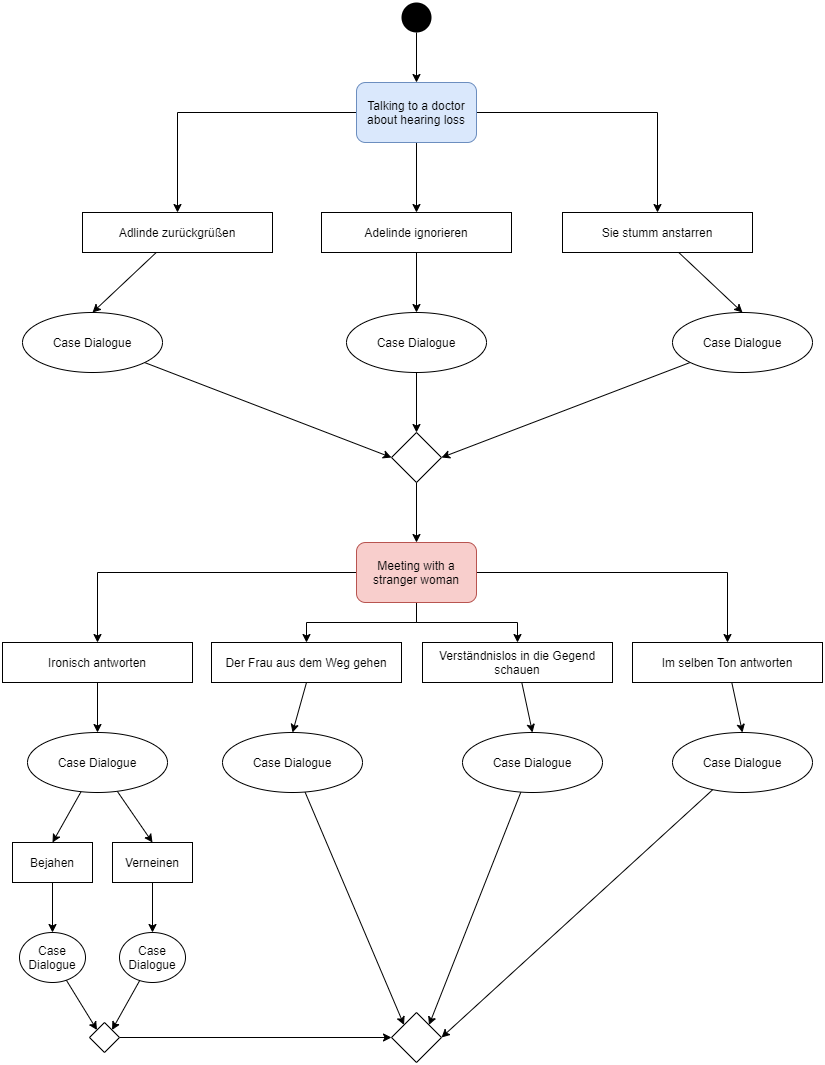

The diagram above was exported from draw.io. Its source (the exported page's mxGraphModel, read from the mxfile embedded in the PNG):
<mxGraphModel dx="1422" dy="822" grid="1" gridSize="10" guides="1" tooltips="1" connect="1" arrows="1" fold="1" page="1" pageScale="1" pageWidth="827" pageHeight="1169" math="0" shadow="0">
  <root>
    <mxCell id="0" />
    <mxCell id="1" parent="0" />
    <mxCell id="-uLzlAx8ujhKTFn1Mfdr-14" style="edgeStyle=orthogonalEdgeStyle;rounded=0;orthogonalLoop=1;jettySize=auto;html=1;entryX=0.5;entryY=0;entryDx=0;entryDy=0;" parent="1" source="-uLzlAx8ujhKTFn1Mfdr-1" target="-uLzlAx8ujhKTFn1Mfdr-4" edge="1">
      <mxGeometry relative="1" as="geometry" />
    </mxCell>
    <mxCell id="-uLzlAx8ujhKTFn1Mfdr-19" style="edgeStyle=orthogonalEdgeStyle;rounded=0;orthogonalLoop=1;jettySize=auto;html=1;entryX=0.5;entryY=0;entryDx=0;entryDy=0;" parent="1" source="-uLzlAx8ujhKTFn1Mfdr-1" target="-uLzlAx8ujhKTFn1Mfdr-18" edge="1">
      <mxGeometry relative="1" as="geometry" />
    </mxCell>
    <mxCell id="-uLzlAx8ujhKTFn1Mfdr-20" style="edgeStyle=orthogonalEdgeStyle;rounded=0;orthogonalLoop=1;jettySize=auto;html=1;entryX=0.5;entryY=0;entryDx=0;entryDy=0;" parent="1" source="-uLzlAx8ujhKTFn1Mfdr-1" target="-uLzlAx8ujhKTFn1Mfdr-17" edge="1">
      <mxGeometry relative="1" as="geometry" />
    </mxCell>
    <mxCell id="-uLzlAx8ujhKTFn1Mfdr-1" value="Talking to a doctor about hearing loss" style="rounded=1;whiteSpace=wrap;html=1;fillColor=#dae8fc;strokeColor=#6c8ebf;" parent="1" vertex="1">
      <mxGeometry x="354" y="100" width="120" height="60" as="geometry" />
    </mxCell>
    <mxCell id="-uLzlAx8ujhKTFn1Mfdr-29" style="edgeStyle=none;rounded=0;orthogonalLoop=1;jettySize=auto;html=1;entryX=0.5;entryY=0;entryDx=0;entryDy=0;" parent="1" source="-uLzlAx8ujhKTFn1Mfdr-4" target="-uLzlAx8ujhKTFn1Mfdr-26" edge="1">
      <mxGeometry relative="1" as="geometry" />
    </mxCell>
    <mxCell id="-uLzlAx8ujhKTFn1Mfdr-4" value="Sie stumm anstarren" style="rounded=0;whiteSpace=wrap;html=1;" parent="1" vertex="1">
      <mxGeometry x="560" y="230" width="190" height="40" as="geometry" />
    </mxCell>
    <mxCell id="-uLzlAx8ujhKTFn1Mfdr-11" style="edgeStyle=orthogonalEdgeStyle;rounded=0;orthogonalLoop=1;jettySize=auto;html=1;" parent="1" source="-uLzlAx8ujhKTFn1Mfdr-7" target="-uLzlAx8ujhKTFn1Mfdr-1" edge="1">
      <mxGeometry relative="1" as="geometry" />
    </mxCell>
    <mxCell id="-uLzlAx8ujhKTFn1Mfdr-7" value="" style="ellipse;fillColor=#000000;strokeColor=none;" parent="1" vertex="1">
      <mxGeometry x="399" y="20" width="30" height="30" as="geometry" />
    </mxCell>
    <mxCell id="-uLzlAx8ujhKTFn1Mfdr-27" style="rounded=0;orthogonalLoop=1;jettySize=auto;html=1;entryX=0.5;entryY=0;entryDx=0;entryDy=0;" parent="1" source="-uLzlAx8ujhKTFn1Mfdr-17" target="-uLzlAx8ujhKTFn1Mfdr-25" edge="1">
      <mxGeometry relative="1" as="geometry" />
    </mxCell>
    <mxCell id="-uLzlAx8ujhKTFn1Mfdr-17" value="Adlinde zurückgrüßen" style="rounded=0;whiteSpace=wrap;html=1;" parent="1" vertex="1">
      <mxGeometry x="80" y="230" width="190" height="40" as="geometry" />
    </mxCell>
    <mxCell id="-uLzlAx8ujhKTFn1Mfdr-28" style="edgeStyle=none;rounded=0;orthogonalLoop=1;jettySize=auto;html=1;entryX=0.5;entryY=0;entryDx=0;entryDy=0;" parent="1" source="-uLzlAx8ujhKTFn1Mfdr-18" target="-uLzlAx8ujhKTFn1Mfdr-23" edge="1">
      <mxGeometry relative="1" as="geometry" />
    </mxCell>
    <mxCell id="-uLzlAx8ujhKTFn1Mfdr-18" value="Adelinde ignorieren" style="rounded=0;whiteSpace=wrap;html=1;" parent="1" vertex="1">
      <mxGeometry x="319" y="230" width="190" height="40" as="geometry" />
    </mxCell>
    <mxCell id="-uLzlAx8ujhKTFn1Mfdr-33" style="edgeStyle=none;rounded=0;orthogonalLoop=1;jettySize=auto;html=1;exitX=0.5;exitY=1;exitDx=0;exitDy=0;entryX=0.5;entryY=0;entryDx=0;entryDy=0;" parent="1" source="-uLzlAx8ujhKTFn1Mfdr-21" target="-uLzlAx8ujhKTFn1Mfdr-34" edge="1">
      <mxGeometry relative="1" as="geometry">
        <mxPoint x="414" y="560" as="targetPoint" />
      </mxGeometry>
    </mxCell>
    <mxCell id="-uLzlAx8ujhKTFn1Mfdr-21" value="" style="rhombus;whiteSpace=wrap;html=1;" parent="1" vertex="1">
      <mxGeometry x="389" y="450" width="50" height="50" as="geometry" />
    </mxCell>
    <mxCell id="-uLzlAx8ujhKTFn1Mfdr-31" style="edgeStyle=none;rounded=0;orthogonalLoop=1;jettySize=auto;html=1;entryX=0.5;entryY=0;entryDx=0;entryDy=0;" parent="1" source="-uLzlAx8ujhKTFn1Mfdr-23" target="-uLzlAx8ujhKTFn1Mfdr-21" edge="1">
      <mxGeometry relative="1" as="geometry" />
    </mxCell>
    <mxCell id="-uLzlAx8ujhKTFn1Mfdr-23" value="Case Dialogue" style="ellipse;whiteSpace=wrap;html=1;" parent="1" vertex="1">
      <mxGeometry x="344" y="330" width="140" height="60" as="geometry" />
    </mxCell>
    <mxCell id="-uLzlAx8ujhKTFn1Mfdr-30" style="edgeStyle=none;rounded=0;orthogonalLoop=1;jettySize=auto;html=1;entryX=0;entryY=0.5;entryDx=0;entryDy=0;" parent="1" source="-uLzlAx8ujhKTFn1Mfdr-25" target="-uLzlAx8ujhKTFn1Mfdr-21" edge="1">
      <mxGeometry relative="1" as="geometry" />
    </mxCell>
    <mxCell id="-uLzlAx8ujhKTFn1Mfdr-25" value="Case Dialogue" style="ellipse;whiteSpace=wrap;html=1;" parent="1" vertex="1">
      <mxGeometry x="20" y="330" width="140" height="60" as="geometry" />
    </mxCell>
    <mxCell id="-uLzlAx8ujhKTFn1Mfdr-32" style="edgeStyle=none;rounded=0;orthogonalLoop=1;jettySize=auto;html=1;entryX=1;entryY=0.5;entryDx=0;entryDy=0;" parent="1" source="-uLzlAx8ujhKTFn1Mfdr-26" target="-uLzlAx8ujhKTFn1Mfdr-21" edge="1">
      <mxGeometry relative="1" as="geometry" />
    </mxCell>
    <mxCell id="-uLzlAx8ujhKTFn1Mfdr-26" value="Case Dialogue" style="ellipse;whiteSpace=wrap;html=1;" parent="1" vertex="1">
      <mxGeometry x="670" y="330" width="140" height="60" as="geometry" />
    </mxCell>
    <mxCell id="-uLzlAx8ujhKTFn1Mfdr-39" style="edgeStyle=orthogonalEdgeStyle;rounded=0;orthogonalLoop=1;jettySize=auto;html=1;entryX=0.5;entryY=0;entryDx=0;entryDy=0;" parent="1" source="-uLzlAx8ujhKTFn1Mfdr-34" target="-uLzlAx8ujhKTFn1Mfdr-38" edge="1">
      <mxGeometry relative="1" as="geometry" />
    </mxCell>
    <mxCell id="-uLzlAx8ujhKTFn1Mfdr-40" style="edgeStyle=orthogonalEdgeStyle;rounded=0;orthogonalLoop=1;jettySize=auto;html=1;entryX=0.5;entryY=0;entryDx=0;entryDy=0;" parent="1" source="-uLzlAx8ujhKTFn1Mfdr-34" target="-uLzlAx8ujhKTFn1Mfdr-37" edge="1">
      <mxGeometry relative="1" as="geometry" />
    </mxCell>
    <mxCell id="HjIK-J69PYGG_HjxV10B-10" style="edgeStyle=orthogonalEdgeStyle;rounded=0;orthogonalLoop=1;jettySize=auto;html=1;exitX=0.5;exitY=1;exitDx=0;exitDy=0;entryX=0.5;entryY=0;entryDx=0;entryDy=0;" edge="1" parent="1" source="-uLzlAx8ujhKTFn1Mfdr-34" target="HjIK-J69PYGG_HjxV10B-1">
      <mxGeometry relative="1" as="geometry" />
    </mxCell>
    <mxCell id="HjIK-J69PYGG_HjxV10B-11" style="edgeStyle=orthogonalEdgeStyle;rounded=0;orthogonalLoop=1;jettySize=auto;html=1;" edge="1" parent="1" source="-uLzlAx8ujhKTFn1Mfdr-34" target="HjIK-J69PYGG_HjxV10B-2">
      <mxGeometry relative="1" as="geometry" />
    </mxCell>
    <mxCell id="-uLzlAx8ujhKTFn1Mfdr-34" value="Meeting with a stranger woman" style="rounded=1;whiteSpace=wrap;html=1;fillColor=#f8cecc;strokeColor=#b85450;" parent="1" vertex="1">
      <mxGeometry x="354" y="560" width="120" height="60" as="geometry" />
    </mxCell>
    <mxCell id="-uLzlAx8ujhKTFn1Mfdr-44" style="edgeStyle=none;rounded=0;orthogonalLoop=1;jettySize=auto;html=1;entryX=0.5;entryY=0;entryDx=0;entryDy=0;" parent="1" source="-uLzlAx8ujhKTFn1Mfdr-37" target="-uLzlAx8ujhKTFn1Mfdr-41" edge="1">
      <mxGeometry relative="1" as="geometry" />
    </mxCell>
    <mxCell id="-uLzlAx8ujhKTFn1Mfdr-37" value="Im selben Ton antworten" style="rounded=0;whiteSpace=wrap;html=1;" parent="1" vertex="1">
      <mxGeometry x="630" y="660" width="190" height="40" as="geometry" />
    </mxCell>
    <mxCell id="-uLzlAx8ujhKTFn1Mfdr-43" style="rounded=0;orthogonalLoop=1;jettySize=auto;html=1;entryX=0.5;entryY=0;entryDx=0;entryDy=0;" parent="1" source="-uLzlAx8ujhKTFn1Mfdr-38" target="-uLzlAx8ujhKTFn1Mfdr-42" edge="1">
      <mxGeometry relative="1" as="geometry" />
    </mxCell>
    <mxCell id="-uLzlAx8ujhKTFn1Mfdr-38" value="Ironisch antworten" style="rounded=0;whiteSpace=wrap;html=1;" parent="1" vertex="1">
      <mxGeometry y="660" width="190" height="40" as="geometry" />
    </mxCell>
    <mxCell id="-uLzlAx8ujhKTFn1Mfdr-47" style="edgeStyle=none;rounded=0;orthogonalLoop=1;jettySize=auto;html=1;entryX=1;entryY=0.5;entryDx=0;entryDy=0;" parent="1" source="-uLzlAx8ujhKTFn1Mfdr-41" target="-uLzlAx8ujhKTFn1Mfdr-45" edge="1">
      <mxGeometry relative="1" as="geometry" />
    </mxCell>
    <mxCell id="-uLzlAx8ujhKTFn1Mfdr-41" value="Case Dialogue" style="ellipse;whiteSpace=wrap;html=1;" parent="1" vertex="1">
      <mxGeometry x="670" y="750" width="140" height="60" as="geometry" />
    </mxCell>
    <mxCell id="QjS4tnuHfocMZzBtUZ_M-4" style="rounded=0;orthogonalLoop=1;jettySize=auto;html=1;entryX=0.5;entryY=0;entryDx=0;entryDy=0;" edge="1" parent="1" source="-uLzlAx8ujhKTFn1Mfdr-42" target="QjS4tnuHfocMZzBtUZ_M-2">
      <mxGeometry relative="1" as="geometry" />
    </mxCell>
    <mxCell id="QjS4tnuHfocMZzBtUZ_M-5" style="edgeStyle=none;rounded=0;orthogonalLoop=1;jettySize=auto;html=1;entryX=0.5;entryY=0;entryDx=0;entryDy=0;" edge="1" parent="1" source="-uLzlAx8ujhKTFn1Mfdr-42" target="QjS4tnuHfocMZzBtUZ_M-3">
      <mxGeometry relative="1" as="geometry" />
    </mxCell>
    <mxCell id="-uLzlAx8ujhKTFn1Mfdr-42" value="Case Dialogue" style="ellipse;whiteSpace=wrap;html=1;" parent="1" vertex="1">
      <mxGeometry x="25" y="750" width="140" height="60" as="geometry" />
    </mxCell>
    <mxCell id="-uLzlAx8ujhKTFn1Mfdr-45" value="" style="rhombus;whiteSpace=wrap;html=1;" parent="1" vertex="1">
      <mxGeometry x="389" y="1030" width="50" height="50" as="geometry" />
    </mxCell>
    <mxCell id="HjIK-J69PYGG_HjxV10B-6" style="rounded=0;orthogonalLoop=1;jettySize=auto;html=1;exitX=0.5;exitY=1;exitDx=0;exitDy=0;entryX=0.5;entryY=0;entryDx=0;entryDy=0;" edge="1" parent="1" source="HjIK-J69PYGG_HjxV10B-1" target="HjIK-J69PYGG_HjxV10B-3">
      <mxGeometry relative="1" as="geometry" />
    </mxCell>
    <mxCell id="HjIK-J69PYGG_HjxV10B-1" value="Der Frau aus dem Weg gehen" style="rounded=0;whiteSpace=wrap;html=1;" vertex="1" parent="1">
      <mxGeometry x="209" y="660" width="190" height="40" as="geometry" />
    </mxCell>
    <mxCell id="HjIK-J69PYGG_HjxV10B-5" style="rounded=0;orthogonalLoop=1;jettySize=auto;html=1;entryX=0.5;entryY=0;entryDx=0;entryDy=0;" edge="1" parent="1" source="HjIK-J69PYGG_HjxV10B-2" target="HjIK-J69PYGG_HjxV10B-4">
      <mxGeometry relative="1" as="geometry" />
    </mxCell>
    <mxCell id="HjIK-J69PYGG_HjxV10B-2" value="Verständnislos in die Gegend schauen" style="rounded=0;whiteSpace=wrap;html=1;" vertex="1" parent="1">
      <mxGeometry x="420" y="660" width="190" height="40" as="geometry" />
    </mxCell>
    <mxCell id="HjIK-J69PYGG_HjxV10B-7" style="rounded=0;orthogonalLoop=1;jettySize=auto;html=1;entryX=0;entryY=0;entryDx=0;entryDy=0;" edge="1" parent="1" source="HjIK-J69PYGG_HjxV10B-3" target="-uLzlAx8ujhKTFn1Mfdr-45">
      <mxGeometry relative="1" as="geometry" />
    </mxCell>
    <mxCell id="HjIK-J69PYGG_HjxV10B-3" value="Case Dialogue" style="ellipse;whiteSpace=wrap;html=1;" vertex="1" parent="1">
      <mxGeometry x="220" y="750" width="140" height="60" as="geometry" />
    </mxCell>
    <mxCell id="HjIK-J69PYGG_HjxV10B-8" style="rounded=0;orthogonalLoop=1;jettySize=auto;html=1;entryX=1;entryY=0;entryDx=0;entryDy=0;" edge="1" parent="1" source="HjIK-J69PYGG_HjxV10B-4" target="-uLzlAx8ujhKTFn1Mfdr-45">
      <mxGeometry relative="1" as="geometry" />
    </mxCell>
    <mxCell id="HjIK-J69PYGG_HjxV10B-4" value="Case Dialogue" style="ellipse;whiteSpace=wrap;html=1;" vertex="1" parent="1">
      <mxGeometry x="460" y="750" width="140" height="60" as="geometry" />
    </mxCell>
    <mxCell id="QjS4tnuHfocMZzBtUZ_M-11" style="edgeStyle=none;rounded=0;orthogonalLoop=1;jettySize=auto;html=1;entryX=0.5;entryY=0;entryDx=0;entryDy=0;" edge="1" parent="1" source="QjS4tnuHfocMZzBtUZ_M-2" target="QjS4tnuHfocMZzBtUZ_M-9">
      <mxGeometry relative="1" as="geometry" />
    </mxCell>
    <mxCell id="QjS4tnuHfocMZzBtUZ_M-2" value="Bejahen" style="rounded=0;whiteSpace=wrap;html=1;" vertex="1" parent="1">
      <mxGeometry x="10" y="860" width="80" height="40" as="geometry" />
    </mxCell>
    <mxCell id="QjS4tnuHfocMZzBtUZ_M-10" style="edgeStyle=none;rounded=0;orthogonalLoop=1;jettySize=auto;html=1;entryX=0.5;entryY=0;entryDx=0;entryDy=0;" edge="1" parent="1" source="QjS4tnuHfocMZzBtUZ_M-3" target="QjS4tnuHfocMZzBtUZ_M-8">
      <mxGeometry relative="1" as="geometry" />
    </mxCell>
    <mxCell id="QjS4tnuHfocMZzBtUZ_M-3" value="Verneinen" style="rounded=0;whiteSpace=wrap;html=1;" vertex="1" parent="1">
      <mxGeometry x="110" y="860" width="80" height="40" as="geometry" />
    </mxCell>
    <mxCell id="QjS4tnuHfocMZzBtUZ_M-14" style="edgeStyle=none;rounded=0;orthogonalLoop=1;jettySize=auto;html=1;entryX=1;entryY=0;entryDx=0;entryDy=0;" edge="1" parent="1" source="QjS4tnuHfocMZzBtUZ_M-8" target="QjS4tnuHfocMZzBtUZ_M-12">
      <mxGeometry relative="1" as="geometry" />
    </mxCell>
    <mxCell id="QjS4tnuHfocMZzBtUZ_M-8" value="Case Dialogue" style="ellipse;whiteSpace=wrap;html=1;" vertex="1" parent="1">
      <mxGeometry x="117" y="950" width="66" height="50" as="geometry" />
    </mxCell>
    <mxCell id="QjS4tnuHfocMZzBtUZ_M-13" style="edgeStyle=none;rounded=0;orthogonalLoop=1;jettySize=auto;html=1;entryX=0;entryY=0;entryDx=0;entryDy=0;" edge="1" parent="1" source="QjS4tnuHfocMZzBtUZ_M-9" target="QjS4tnuHfocMZzBtUZ_M-12">
      <mxGeometry relative="1" as="geometry" />
    </mxCell>
    <mxCell id="QjS4tnuHfocMZzBtUZ_M-9" value="Case Dialogue" style="ellipse;whiteSpace=wrap;html=1;" vertex="1" parent="1">
      <mxGeometry x="17" y="950" width="66" height="50" as="geometry" />
    </mxCell>
    <mxCell id="QjS4tnuHfocMZzBtUZ_M-15" style="edgeStyle=orthogonalEdgeStyle;rounded=0;orthogonalLoop=1;jettySize=auto;html=1;entryX=0;entryY=0.5;entryDx=0;entryDy=0;" edge="1" parent="1" source="QjS4tnuHfocMZzBtUZ_M-12" target="-uLzlAx8ujhKTFn1Mfdr-45">
      <mxGeometry relative="1" as="geometry" />
    </mxCell>
    <mxCell id="QjS4tnuHfocMZzBtUZ_M-12" value="" style="rhombus;" vertex="1" parent="1">
      <mxGeometry x="87" y="1040" width="30" height="30" as="geometry" />
    </mxCell>
  </root>
</mxGraphModel>